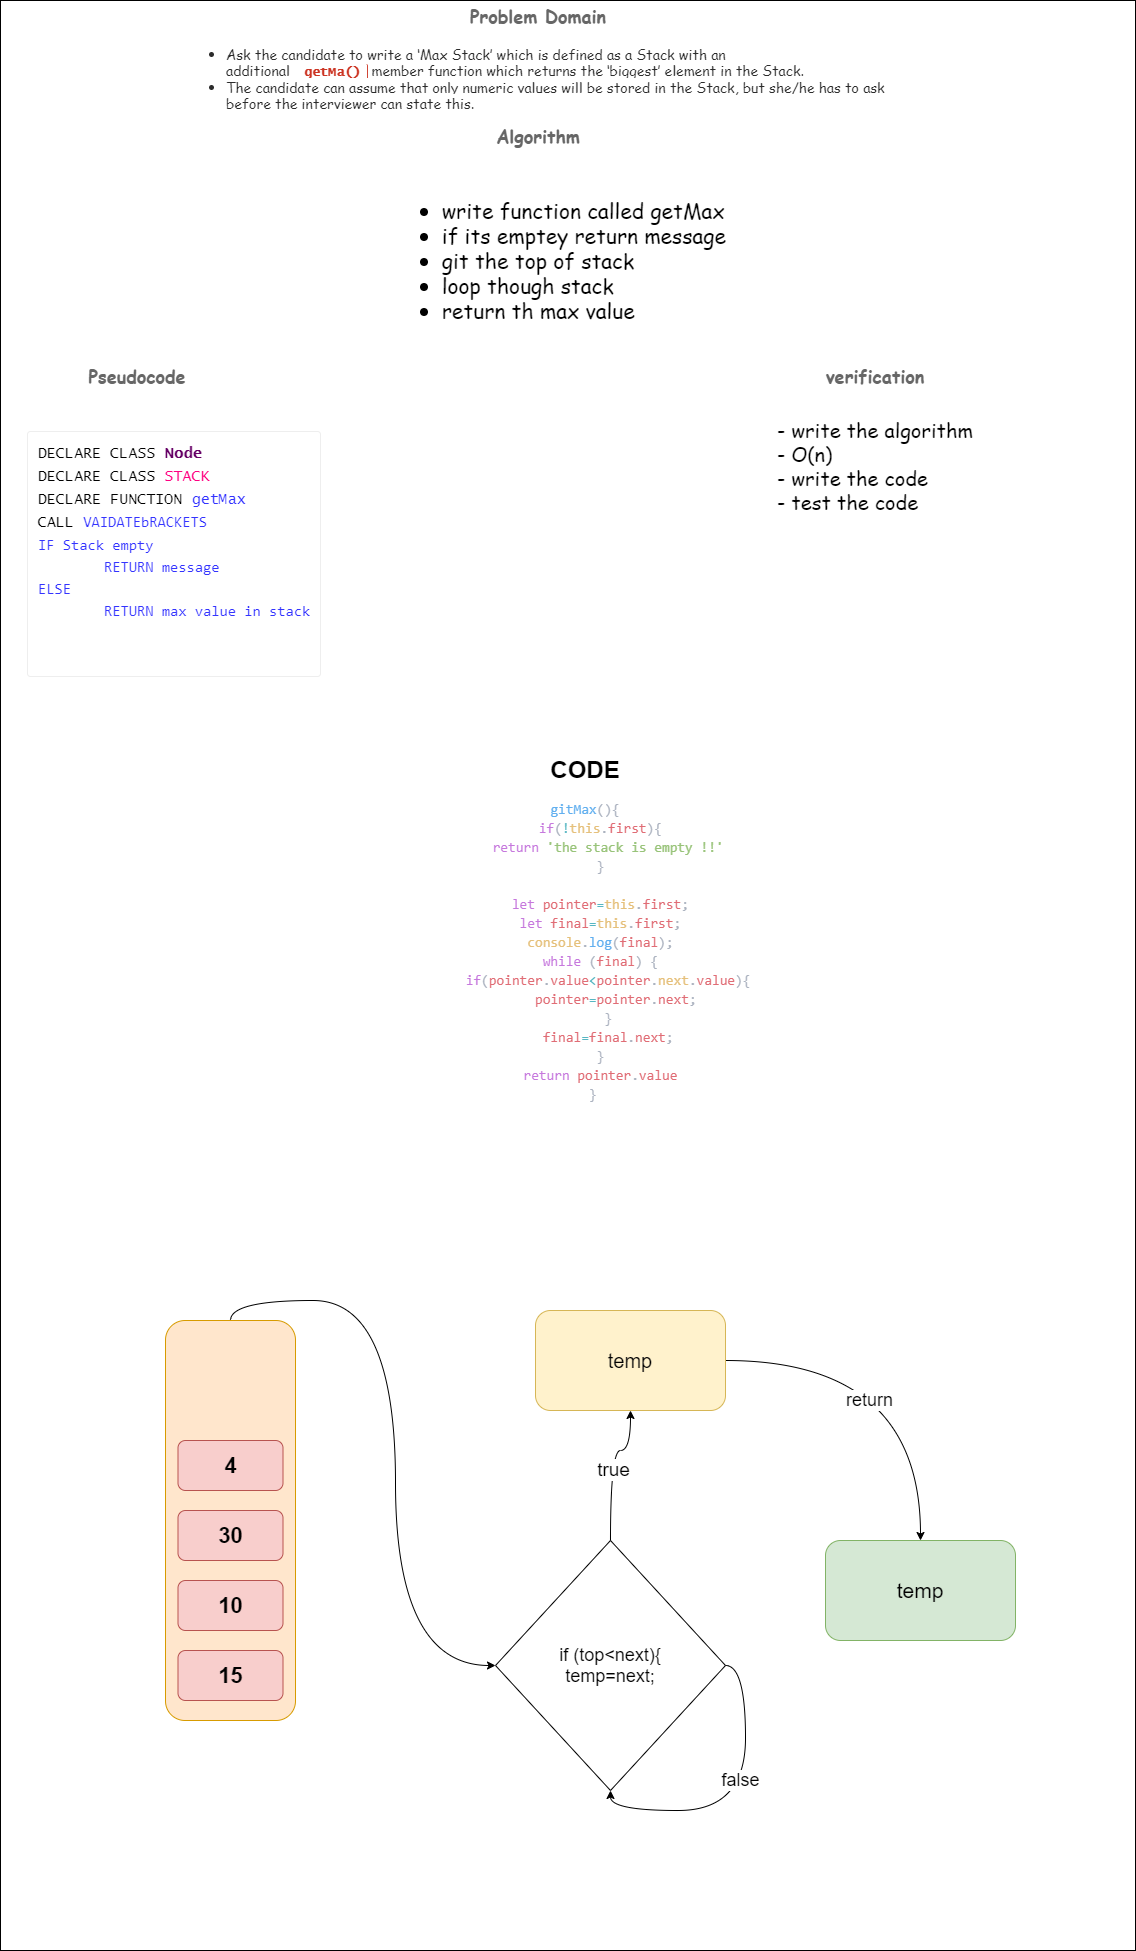

The diagram above was exported from draw.io. Its source (the exported page's mxGraphModel, read from the mxfile embedded in the PNG):
<mxGraphModel dx="2283" dy="741" grid="1" gridSize="10" guides="1" tooltips="1" connect="1" arrows="1" fold="1" page="1" pageScale="1" pageWidth="827" pageHeight="1169" background="#FFFFFF" math="0" shadow="0">
  <root>
    <mxCell id="0" />
    <mxCell id="1" parent="0" />
    <mxCell id="I-imqmum-Yao5tbywF5v-43" value="" style="rounded=0;whiteSpace=wrap;html=1;labelBackgroundColor=#FFFFFF;fontFamily=Comic Sans MS;fontSize=14;fontColor=#FFFFFF;align=left;" parent="1" vertex="1">
      <mxGeometry x="-5" y="130" width="1135" height="1950" as="geometry" />
    </mxCell>
    <mxCell id="I-imqmum-Yao5tbywF5v-11" value="&lt;h3 id=&quot;1-problem-domain&quot; style=&quot;font-size: 18px; margin: 0px 0px 10px; color: rgb(102, 102, 102); line-height: 24px;&quot;&gt;Problem Domain&lt;/h3&gt;" style="text;html=1;strokeColor=none;fillColor=none;align=center;verticalAlign=middle;whiteSpace=wrap;rounded=0;fontFamily=Comic Sans MS;" parent="1" vertex="1">
      <mxGeometry x="442.5" y="140" width="180" height="20" as="geometry" />
    </mxCell>
    <mxCell id="I-imqmum-Yao5tbywF5v-12" value="&lt;h3 id=&quot;3-algorithm&quot; style=&quot;font-size: 18px; margin: 0px 0px 10px; color: rgb(102, 102, 102); line-height: 24px;&quot;&gt;Algorithm&lt;/h3&gt;" style="text;html=1;strokeColor=none;fillColor=none;align=center;verticalAlign=middle;whiteSpace=wrap;rounded=0;fontFamily=Comic Sans MS;" parent="1" vertex="1">
      <mxGeometry x="442.5" y="260" width="180" height="20" as="geometry" />
    </mxCell>
    <mxCell id="I-imqmum-Yao5tbywF5v-14" value="&lt;h3 id=&quot;3-algorithm&quot; style=&quot;font-size: 18px; margin: 0px 0px 10px; color: rgb(102, 102, 102); line-height: 24px;&quot;&gt;verification&lt;/h3&gt;" style="text;html=1;strokeColor=none;fillColor=none;align=center;verticalAlign=middle;whiteSpace=wrap;rounded=0;fontFamily=Comic Sans MS;" parent="1" vertex="1">
      <mxGeometry x="780" y="500" width="180" height="20" as="geometry" />
    </mxCell>
    <mxCell id="I-imqmum-Yao5tbywF5v-15" value="&lt;h3 id=&quot;5-pseudocode&quot; style=&quot;font-size: 18px; margin: 0px 0px 10px; color: rgb(102, 102, 102); line-height: 24px;&quot;&gt;Pseudocode&lt;/h3&gt;" style="text;html=1;strokeColor=none;fillColor=none;align=center;verticalAlign=middle;whiteSpace=wrap;rounded=0;fontFamily=Comic Sans MS;" parent="1" vertex="1">
      <mxGeometry x="41.5" y="500" width="180" height="20" as="geometry" />
    </mxCell>
    <mxCell id="I-imqmum-Yao5tbywF5v-19" value="&lt;div style=&quot;text-align: left&quot;&gt;&lt;ul style=&quot;margin: 0px 0px 20px ; padding: 0px 0px 0px 40px ; color: rgb(43 , 43 , 43)&quot;&gt;&lt;li&gt;&lt;span style=&quot;background-color: rgb(255 , 255 , 255)&quot;&gt;Ask the candidate to write a ‘Max Stack’ which is defined as a Stack with an additional&amp;nbsp;&lt;code class=&quot;language-plaintext highlighter-rouge&quot; style=&quot;font-family: &amp;#34;lucida sans&amp;#34; , &amp;#34;monaco&amp;#34; , &amp;#34;bitstream vera sans mono&amp;#34; , &amp;#34;lucida console&amp;#34; , &amp;#34;terminal&amp;#34; ; font-size: 13px ; color: rgb(204 , 53 , 36) ; margin: 0px 4px ; padding: 2px 6px ; border-radius: 2px ; font-weight: bold ; border-bottom: 1px solid rgb(204 , 53 , 36) ; border-right: 1px solid rgb(204 , 53 , 36)&quot;&gt;getMa()&lt;/code&gt;member function which returns the ‘biggest’ element in the Stack.&lt;/span&gt;&lt;/li&gt;&lt;li&gt;&lt;span style=&quot;background-color: rgb(255 , 255 , 255)&quot;&gt;The candidate can assume that only numeric values will be stored in the Stack, but she/he has to ask before the interviewer can state this.&lt;/span&gt;&lt;/li&gt;&lt;/ul&gt;&lt;/div&gt;" style="text;whiteSpace=wrap;html=1;fontFamily=Comic Sans MS;align=center;fontSize=14;" parent="1" vertex="1">
      <mxGeometry x="180" y="170" width="730" height="100" as="geometry" />
    </mxCell>
    <mxCell id="I-imqmum-Yao5tbywF5v-22" value="&lt;div style=&quot;text-align: left ; font-size: 21px&quot;&gt;&lt;ul&gt;&lt;li&gt;write function called getMax&lt;/li&gt;&lt;li&gt;if its emptey return message&amp;nbsp;&lt;/li&gt;&lt;li&gt;git the top of stack&lt;/li&gt;&lt;li&gt;loop though stack&lt;/li&gt;&lt;li&gt;return th max value&lt;/li&gt;&lt;/ul&gt;&lt;/div&gt;" style="text;html=1;strokeColor=none;fillColor=none;align=center;verticalAlign=middle;whiteSpace=wrap;rounded=0;fontFamily=Comic Sans MS;fontSize=14;" parent="1" vertex="1">
      <mxGeometry x="7.5" y="280" width="1110" height="220" as="geometry" />
    </mxCell>
    <mxCell id="I-imqmum-Yao5tbywF5v-40" value="&lt;pre class=&quot;prettyprint prettyprinted&quot; style=&quot;overflow: auto hidden ; padding: 10px ; margin-top: 1em ; margin-bottom: 1em ; overflow-wrap: normal ; border-radius: 0.25em ; max-height: 100% ; clear: left ; max-width: 620px ; border: 1px solid rgb(238 , 238 , 238)&quot;&gt;&lt;code style=&quot;background-position: 0px center ; overflow-wrap: normal ; line-height: 1.5em ; background-color: rgb(255 , 255 , 255) ; font-size: 15px&quot;&gt;&lt;font face=&quot;Lucida Console&quot; style=&quot;font-size: 15px&quot;&gt;&lt;span class=&quot;pln&quot; style=&quot;color: rgb(0 , 0 , 0) ; font-size: 1em&quot;&gt;DECLARE CLASS &lt;/span&gt;&lt;span class=&quot;typ&quot; style=&quot;color: rgb(102 , 0 , 102) ; font-size: 1em ; font-weight: bold&quot;&gt;Node&lt;br&gt;&lt;/span&gt;&lt;span class=&quot;pln&quot;&gt;&lt;font style=&quot;font-size: 15px&quot;&gt;&lt;span style=&quot;font-size: 1em&quot;&gt;&lt;font color=&quot;#000000&quot;&gt;DECLARE CLASS &lt;/font&gt;&lt;font color=&quot;#ff0080&quot;&gt;STACK&lt;br&gt;&lt;/font&gt;&lt;font color=&quot;#000000&quot;&gt;DECLARE FUNCTION &lt;/font&gt;&lt;font color=&quot;#3333ff&quot;&gt;getMax&lt;/font&gt;&lt;font color=&quot;#000000&quot;&gt;&lt;br&gt;CALL &lt;/font&gt;&lt;/span&gt;&lt;/font&gt;&lt;/span&gt;&lt;/font&gt;&lt;font color=&quot;#3333ff&quot;&gt;VAIDATEbRACKETS &lt;br&gt;IF Stack empty&lt;br&gt;&lt;span style=&quot;white-space: pre&quot;&gt;&#09;&lt;/span&gt;RETURN message&lt;br&gt;ELSE&lt;br&gt;&lt;span style=&quot;white-space: pre&quot;&gt;&#09;&lt;/span&gt;RETURN max value in stack&lt;br&gt;&lt;/font&gt;&lt;font face=&quot;Lucida Console&quot; style=&quot;font-size: 15px&quot;&gt;&lt;span class=&quot;pln&quot;&gt;&lt;div&gt;&lt;br&gt;&lt;/div&gt;&lt;div&gt;(q):&amp;nbsp;d&lt;/div&gt;&lt;/span&gt;&lt;/font&gt;&lt;/code&gt;&lt;/pre&gt;" style="text;html=1;strokeColor=none;fillColor=none;align=left;verticalAlign=middle;whiteSpace=wrap;rounded=0;labelBackgroundColor=#FFFFFF;fontFamily=Comic Sans MS;fontSize=14;fontColor=#FFFFFF;" parent="1" vertex="1">
      <mxGeometry x="20" y="540" width="909.5" height="285.87" as="geometry" />
    </mxCell>
    <mxCell id="I-imqmum-Yao5tbywF5v-41" value="&lt;font color=&quot;#000000&quot; style=&quot;font-size: 20px&quot;&gt;- write the algorithm&lt;br&gt;- O(n)&lt;br&gt;- write the code&amp;nbsp;&lt;br&gt;- test the code&amp;nbsp;&lt;/font&gt;" style="text;html=1;strokeColor=none;fillColor=none;align=left;verticalAlign=middle;whiteSpace=wrap;rounded=0;labelBackgroundColor=#FFFFFF;fontFamily=Comic Sans MS;fontSize=14;fontColor=#FFFFFF;" parent="1" vertex="1">
      <mxGeometry x="770" y="530" width="272.5" height="130" as="geometry" />
    </mxCell>
    <mxCell id="FePgf-eHJcKSFNgVYp2f-14" style="edgeStyle=orthogonalEdgeStyle;rounded=0;orthogonalLoop=1;jettySize=auto;html=1;exitX=1;exitY=0.5;exitDx=0;exitDy=0;entryX=0;entryY=0.5;entryDx=0;entryDy=0;" parent="1" edge="1">
      <mxGeometry relative="1" as="geometry">
        <mxPoint x="171" y="900" as="targetPoint" />
      </mxGeometry>
    </mxCell>
    <mxCell id="FePgf-eHJcKSFNgVYp2f-17" style="edgeStyle=orthogonalEdgeStyle;rounded=0;orthogonalLoop=1;jettySize=auto;html=1;exitX=1;exitY=0.5;exitDx=0;exitDy=0;" parent="1" edge="1">
      <mxGeometry relative="1" as="geometry">
        <mxPoint x="231" y="990" as="sourcePoint" />
      </mxGeometry>
    </mxCell>
    <mxCell id="FePgf-eHJcKSFNgVYp2f-15" style="edgeStyle=orthogonalEdgeStyle;rounded=0;orthogonalLoop=1;jettySize=auto;html=1;exitX=1;exitY=0.5;exitDx=0;exitDy=0;" parent="1" edge="1">
      <mxGeometry relative="1" as="geometry">
        <mxPoint x="250" y="900" as="targetPoint" />
      </mxGeometry>
    </mxCell>
    <mxCell id="FePgf-eHJcKSFNgVYp2f-16" style="edgeStyle=orthogonalEdgeStyle;rounded=0;orthogonalLoop=1;jettySize=auto;html=1;exitX=1;exitY=0.5;exitDx=0;exitDy=0;" parent="1" edge="1">
      <mxGeometry relative="1" as="geometry">
        <mxPoint x="140" y="990" as="sourcePoint" />
      </mxGeometry>
    </mxCell>
    <mxCell id="FePgf-eHJcKSFNgVYp2f-12" value="" style="edgeStyle=orthogonalEdgeStyle;html=1;verticalAlign=bottom;endArrow=open;endSize=8;strokeColor=#ff0000;entryX=0.5;entryY=1;entryDx=0;entryDy=0;" parent="1" edge="1">
      <mxGeometry relative="1" as="geometry">
        <mxPoint x="110" y="1020" as="targetPoint" />
      </mxGeometry>
    </mxCell>
    <mxCell id="cRZHMvT5d6SILI_GPexp-1" value="&lt;h1&gt;&lt;span style=&quot;font-size: 24px&quot;&gt;CODE&lt;/span&gt;&lt;/h1&gt;&lt;h1 style=&quot;font-size: 21px&quot;&gt;&lt;div style=&quot;color: rgb(171 , 178 , 191) ; font-family: &amp;#34;consolas&amp;#34; , &amp;#34;courier new&amp;#34; , monospace ; font-weight: normal ; line-height: 19px&quot;&gt;&lt;div style=&quot;font-family: &amp;#34;consolas&amp;#34; , &amp;#34;courier new&amp;#34; , monospace ; font-size: 14px ; line-height: 19px&quot;&gt;&lt;div&gt;&lt;span style=&quot;background-color: rgb(255 , 255 , 255)&quot;&gt;&lt;span style=&quot;color: rgb(97 , 175 , 239)&quot;&gt;gitMax&lt;/span&gt;(){&lt;/span&gt;&lt;/div&gt;&lt;div&gt;&lt;span style=&quot;background-color: rgb(255 , 255 , 255)&quot;&gt;&amp;nbsp;&amp;nbsp;&amp;nbsp;&amp;nbsp;&lt;span style=&quot;color: #c678dd&quot;&gt;if&lt;/span&gt;(&lt;span style=&quot;color: #56b6c2&quot;&gt;!&lt;/span&gt;&lt;span style=&quot;color: #e5c07b&quot;&gt;this&lt;/span&gt;.&lt;span style=&quot;color: #e06c75&quot;&gt;first&lt;/span&gt;){&lt;/span&gt;&lt;/div&gt;&lt;div&gt;&lt;span style=&quot;background-color: rgb(255 , 255 , 255)&quot;&gt;&amp;nbsp;&amp;nbsp;&amp;nbsp;&amp;nbsp;&amp;nbsp;&amp;nbsp;&lt;span style=&quot;color: #c678dd&quot;&gt;return&lt;/span&gt;&amp;nbsp;&lt;span style=&quot;color: #98c379&quot;&gt;'the&amp;nbsp;stack&amp;nbsp;is&amp;nbsp;empty&amp;nbsp;!!'&lt;/span&gt;&lt;/span&gt;&lt;/div&gt;&lt;div&gt;&lt;span style=&quot;background-color: rgb(255 , 255 , 255)&quot;&gt;&amp;nbsp;&amp;nbsp;&amp;nbsp;&amp;nbsp;}&lt;/span&gt;&lt;/div&gt;&lt;span style=&quot;background-color: rgb(255 , 255 , 255)&quot;&gt;&lt;br&gt;&lt;/span&gt;&lt;div&gt;&lt;span style=&quot;background-color: rgb(255 , 255 , 255)&quot;&gt;&amp;nbsp;&amp;nbsp;&amp;nbsp;&amp;nbsp;&lt;span style=&quot;color: #c678dd&quot;&gt;let&lt;/span&gt;&amp;nbsp;&lt;span style=&quot;color: #e06c75&quot;&gt;pointer&lt;/span&gt;&lt;span style=&quot;color: #56b6c2&quot;&gt;=&lt;/span&gt;&lt;span style=&quot;color: #e5c07b&quot;&gt;this&lt;/span&gt;.&lt;span style=&quot;color: #e06c75&quot;&gt;first&lt;/span&gt;;&lt;/span&gt;&lt;/div&gt;&lt;div&gt;&lt;span style=&quot;background-color: rgb(255 , 255 , 255)&quot;&gt;&amp;nbsp;&amp;nbsp;&amp;nbsp;&amp;nbsp;&lt;span style=&quot;color: #c678dd&quot;&gt;let&lt;/span&gt;&amp;nbsp;&lt;span style=&quot;color: #e06c75&quot;&gt;final&lt;/span&gt;&lt;span style=&quot;color: #56b6c2&quot;&gt;=&lt;/span&gt;&lt;span style=&quot;color: #e5c07b&quot;&gt;this&lt;/span&gt;.&lt;span style=&quot;color: #e06c75&quot;&gt;first&lt;/span&gt;;&lt;/span&gt;&lt;/div&gt;&lt;div&gt;&lt;span style=&quot;background-color: rgb(255 , 255 , 255)&quot;&gt;&amp;nbsp;&amp;nbsp;&amp;nbsp;&amp;nbsp;&lt;span style=&quot;color: #e5c07b&quot;&gt;console&lt;/span&gt;.&lt;span style=&quot;color: #61afef&quot;&gt;log&lt;/span&gt;(&lt;span style=&quot;color: #e06c75&quot;&gt;final&lt;/span&gt;);&lt;/span&gt;&lt;/div&gt;&lt;div&gt;&lt;span style=&quot;background-color: rgb(255 , 255 , 255)&quot;&gt;&amp;nbsp;&amp;nbsp;&amp;nbsp;&amp;nbsp;&lt;span style=&quot;color: #c678dd&quot;&gt;while&lt;/span&gt;&amp;nbsp;(&lt;span style=&quot;color: #e06c75&quot;&gt;final&lt;/span&gt;)&amp;nbsp;{&lt;/span&gt;&lt;/div&gt;&lt;div&gt;&lt;span style=&quot;background-color: rgb(255 , 255 , 255)&quot;&gt;&amp;nbsp;&amp;nbsp;&amp;nbsp;&amp;nbsp;&amp;nbsp;&amp;nbsp;&lt;span style=&quot;color: #c678dd&quot;&gt;if&lt;/span&gt;(&lt;span style=&quot;color: #e06c75&quot;&gt;pointer&lt;/span&gt;.&lt;span style=&quot;color: #e06c75&quot;&gt;value&lt;/span&gt;&lt;span style=&quot;color: #56b6c2&quot;&gt;&amp;lt;&lt;/span&gt;&lt;span style=&quot;color: #e06c75&quot;&gt;pointer&lt;/span&gt;.&lt;span style=&quot;color: #e5c07b&quot;&gt;next&lt;/span&gt;.&lt;span style=&quot;color: #e06c75&quot;&gt;value&lt;/span&gt;){&lt;/span&gt;&lt;/div&gt;&lt;div&gt;&lt;span style=&quot;background-color: rgb(255 , 255 , 255)&quot;&gt;&amp;nbsp;&amp;nbsp;&amp;nbsp;&amp;nbsp;&amp;nbsp;&amp;nbsp;&amp;nbsp;&amp;nbsp;&lt;span style=&quot;color: #e06c75&quot;&gt;pointer&lt;/span&gt;&lt;span style=&quot;color: #56b6c2&quot;&gt;=&lt;/span&gt;&lt;span style=&quot;color: #e06c75&quot;&gt;pointer&lt;/span&gt;.&lt;span style=&quot;color: #e06c75&quot;&gt;next&lt;/span&gt;;&lt;/span&gt;&lt;/div&gt;&lt;div&gt;&lt;span style=&quot;background-color: rgb(255 , 255 , 255)&quot;&gt;&amp;nbsp;&amp;nbsp;&amp;nbsp;&amp;nbsp;&amp;nbsp;&amp;nbsp;}&lt;/span&gt;&lt;/div&gt;&lt;div&gt;&lt;span style=&quot;background-color: rgb(255 , 255 , 255)&quot;&gt;&amp;nbsp;&amp;nbsp;&amp;nbsp;&amp;nbsp;&amp;nbsp;&amp;nbsp;&lt;span style=&quot;color: #e06c75&quot;&gt;final&lt;/span&gt;&lt;span style=&quot;color: #56b6c2&quot;&gt;=&lt;/span&gt;&lt;span style=&quot;color: #e06c75&quot;&gt;final&lt;/span&gt;.&lt;span style=&quot;color: #e06c75&quot;&gt;next&lt;/span&gt;;&lt;/span&gt;&lt;/div&gt;&lt;div&gt;&lt;span style=&quot;background-color: rgb(255 , 255 , 255)&quot;&gt;&amp;nbsp;&amp;nbsp;&amp;nbsp;&amp;nbsp;}&lt;/span&gt;&lt;/div&gt;&lt;div&gt;&lt;span style=&quot;background-color: rgb(255 , 255 , 255)&quot;&gt;&amp;nbsp;&amp;nbsp;&amp;nbsp;&amp;nbsp;&lt;span style=&quot;color: #c678dd&quot;&gt;return&lt;/span&gt;&amp;nbsp;&lt;span style=&quot;color: #e06c75&quot;&gt;pointer&lt;/span&gt;.&lt;span style=&quot;color: #e06c75&quot;&gt;value&lt;/span&gt;&lt;/span&gt;&lt;/div&gt;&lt;div&gt;&lt;span style=&quot;background-color: rgb(255 , 255 , 255)&quot;&gt;&amp;nbsp;&amp;nbsp;}&lt;/span&gt;&lt;/div&gt;&lt;/div&gt;&lt;/div&gt;&lt;/h1&gt;" style="text;html=1;strokeColor=none;fillColor=none;spacing=5;spacingTop=-20;whiteSpace=wrap;overflow=hidden;rounded=0;align=center;" parent="1" vertex="1">
      <mxGeometry x="50" y="880" width="1060" height="440" as="geometry" />
    </mxCell>
    <mxCell id="cdbj79W1RVUtr14lNXvG-16" style="edgeStyle=orthogonalEdgeStyle;curved=1;orthogonalLoop=1;jettySize=auto;html=1;exitX=0.5;exitY=0;exitDx=0;exitDy=0;entryX=0;entryY=0.5;entryDx=0;entryDy=0;" edge="1" parent="1" source="cdbj79W1RVUtr14lNXvG-7" target="cdbj79W1RVUtr14lNXvG-14">
      <mxGeometry relative="1" as="geometry" />
    </mxCell>
    <mxCell id="cdbj79W1RVUtr14lNXvG-7" value="" style="rounded=1;whiteSpace=wrap;html=1;fillColor=#ffe6cc;strokeColor=#d79b00;" vertex="1" parent="1">
      <mxGeometry x="160" y="1450" width="130" height="400" as="geometry" />
    </mxCell>
    <mxCell id="cdbj79W1RVUtr14lNXvG-8" value="15" style="rounded=1;whiteSpace=wrap;html=1;fillColor=#f8cecc;strokeColor=#b85450;fontSize=22;fontStyle=1" vertex="1" parent="1">
      <mxGeometry x="172.5" y="1780" width="105" height="50" as="geometry" />
    </mxCell>
    <mxCell id="cdbj79W1RVUtr14lNXvG-9" value="10" style="rounded=1;whiteSpace=wrap;html=1;fillColor=#f8cecc;strokeColor=#b85450;fontSize=22;fontStyle=1" vertex="1" parent="1">
      <mxGeometry x="172.5" y="1710" width="105" height="50" as="geometry" />
    </mxCell>
    <mxCell id="cdbj79W1RVUtr14lNXvG-10" value="30" style="rounded=1;whiteSpace=wrap;html=1;fillColor=#f8cecc;strokeColor=#b85450;fontSize=22;fontStyle=1" vertex="1" parent="1">
      <mxGeometry x="172.5" y="1640" width="105" height="50" as="geometry" />
    </mxCell>
    <mxCell id="cdbj79W1RVUtr14lNXvG-11" value="4" style="rounded=1;whiteSpace=wrap;html=1;fillColor=#f8cecc;strokeColor=#b85450;fontSize=22;fontStyle=1" vertex="1" parent="1">
      <mxGeometry x="172.5" y="1570" width="105" height="50" as="geometry" />
    </mxCell>
    <mxCell id="cdbj79W1RVUtr14lNXvG-21" style="edgeStyle=orthogonalEdgeStyle;curved=1;orthogonalLoop=1;jettySize=auto;html=1;exitX=1;exitY=0.5;exitDx=0;exitDy=0;entryX=0.5;entryY=0;entryDx=0;entryDy=0;" edge="1" parent="1" source="cdbj79W1RVUtr14lNXvG-12" target="cdbj79W1RVUtr14lNXvG-20">
      <mxGeometry relative="1" as="geometry" />
    </mxCell>
    <mxCell id="cdbj79W1RVUtr14lNXvG-22" value="&lt;font style=&quot;font-size: 18px&quot;&gt;return&lt;/font&gt;" style="edgeLabel;html=1;align=center;verticalAlign=middle;resizable=0;points=[];" vertex="1" connectable="0" parent="cdbj79W1RVUtr14lNXvG-21">
      <mxGeometry x="-0.238" y="-39" relative="1" as="geometry">
        <mxPoint as="offset" />
      </mxGeometry>
    </mxCell>
    <mxCell id="cdbj79W1RVUtr14lNXvG-12" value="&lt;font style=&quot;font-size: 20px&quot;&gt;temp&lt;/font&gt;" style="rounded=1;whiteSpace=wrap;html=1;fillColor=#fff2cc;strokeColor=#d6b656;" vertex="1" parent="1">
      <mxGeometry x="530" y="1440" width="190" height="100" as="geometry" />
    </mxCell>
    <mxCell id="cdbj79W1RVUtr14lNXvG-15" style="edgeStyle=orthogonalEdgeStyle;orthogonalLoop=1;jettySize=auto;html=1;exitX=0.5;exitY=0;exitDx=0;exitDy=0;entryX=0.5;entryY=1;entryDx=0;entryDy=0;curved=1;" edge="1" parent="1" source="cdbj79W1RVUtr14lNXvG-14" target="cdbj79W1RVUtr14lNXvG-12">
      <mxGeometry relative="1" as="geometry">
        <Array as="points">
          <mxPoint x="605" y="1580" />
          <mxPoint x="625" y="1580" />
        </Array>
      </mxGeometry>
    </mxCell>
    <mxCell id="cdbj79W1RVUtr14lNXvG-17" value="&lt;font style=&quot;font-size: 19px&quot;&gt;true&lt;/font&gt;" style="edgeLabel;html=1;align=center;verticalAlign=middle;resizable=0;points=[];" vertex="1" connectable="0" parent="cdbj79W1RVUtr14lNXvG-15">
      <mxGeometry x="-0.0473" y="-2" relative="1" as="geometry">
        <mxPoint as="offset" />
      </mxGeometry>
    </mxCell>
    <mxCell id="cdbj79W1RVUtr14lNXvG-14" value="&lt;font style=&quot;font-size: 18px&quot;&gt;if (top&amp;lt;next){&lt;br&gt;temp=next;&lt;br&gt;&lt;/font&gt;" style="rhombus;whiteSpace=wrap;html=1;" vertex="1" parent="1">
      <mxGeometry x="490" y="1670" width="230" height="250" as="geometry" />
    </mxCell>
    <mxCell id="cdbj79W1RVUtr14lNXvG-18" style="edgeStyle=orthogonalEdgeStyle;curved=1;orthogonalLoop=1;jettySize=auto;html=1;exitX=1;exitY=0.5;exitDx=0;exitDy=0;entryX=0.5;entryY=1;entryDx=0;entryDy=0;" edge="1" parent="1" source="cdbj79W1RVUtr14lNXvG-14" target="cdbj79W1RVUtr14lNXvG-14">
      <mxGeometry relative="1" as="geometry" />
    </mxCell>
    <mxCell id="cdbj79W1RVUtr14lNXvG-19" value="&lt;font style=&quot;font-size: 18px&quot;&gt;false&lt;/font&gt;" style="edgeLabel;html=1;align=center;verticalAlign=middle;resizable=0;points=[];" vertex="1" connectable="0" parent="cdbj79W1RVUtr14lNXvG-18">
      <mxGeometry x="-0.1584" y="-6" relative="1" as="geometry">
        <mxPoint as="offset" />
      </mxGeometry>
    </mxCell>
    <mxCell id="cdbj79W1RVUtr14lNXvG-20" value="&lt;font style=&quot;font-size: 21px&quot;&gt;temp&lt;/font&gt;" style="rounded=1;whiteSpace=wrap;html=1;fillColor=#d5e8d4;strokeColor=#82b366;" vertex="1" parent="1">
      <mxGeometry x="820" y="1670" width="190" height="100" as="geometry" />
    </mxCell>
  </root>
</mxGraphModel>